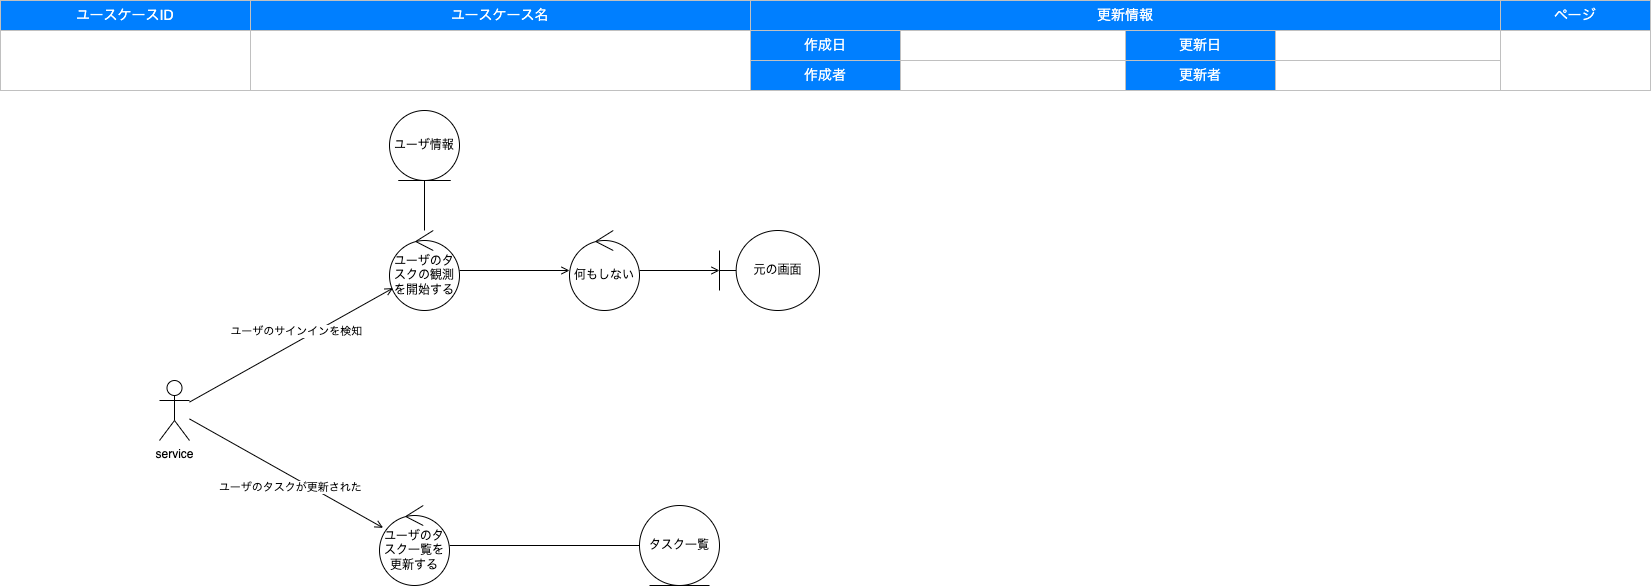

The diagram above was exported from draw.io. Its source (the exported page's mxGraphModel, read from the mxfile embedded in the PNG):
<mxGraphModel dx="462" dy="739" grid="1" gridSize="10" guides="1" tooltips="1" connect="1" arrows="1" fold="1" page="1" pageScale="1" pageWidth="1654" pageHeight="1169" math="0" shadow="0">
  <root>
    <mxCell id="0" />
    <mxCell id="1" style="locked=1;" parent="0" />
    <mxCell id="10" value="" style="group" vertex="1" connectable="0" parent="1">
      <mxGeometry x="1" width="1650" height="90" as="geometry" />
    </mxCell>
    <mxCell id="11" value="ユースケースID" style="rounded=0;whiteSpace=wrap;html=1;strokeColor=#C0C0C0;fontSize=14;labelBorderColor=none;labelBackgroundColor=none;fillColor=#007FFF;fontColor=#FFFFFF;" vertex="1" parent="10">
      <mxGeometry width="250" height="30" as="geometry" />
    </mxCell>
    <mxCell id="12" value="ユースケース名" style="rounded=0;whiteSpace=wrap;html=1;strokeColor=#C0C0C0;fontSize=14;labelBorderColor=none;labelBackgroundColor=none;fillColor=#007FFF;fontColor=#FFFFFF;" vertex="1" parent="10">
      <mxGeometry x="250" width="500" height="30" as="geometry" />
    </mxCell>
    <mxCell id="13" value="更新情報" style="rounded=0;whiteSpace=wrap;html=1;strokeColor=#C0C0C0;fontSize=14;labelBorderColor=none;labelBackgroundColor=none;fillColor=#007FFF;fontColor=#FFFFFF;" vertex="1" parent="10">
      <mxGeometry x="750" width="750" height="30" as="geometry" />
    </mxCell>
    <mxCell id="14" value="ページ" style="rounded=0;whiteSpace=wrap;html=1;strokeColor=#C0C0C0;fontSize=14;labelBorderColor=none;labelBackgroundColor=none;fillColor=#007FFF;fontColor=#FFFFFF;" vertex="1" parent="10">
      <mxGeometry x="1500" width="150" height="30" as="geometry" />
    </mxCell>
    <mxCell id="15" value="" style="rounded=0;whiteSpace=wrap;html=1;strokeColor=#C0C0C0;fontSize=14;labelBorderColor=none;labelBackgroundColor=none;fillColor=none;fontColor=#000000;" vertex="1" parent="10">
      <mxGeometry y="30" width="250" height="60" as="geometry" />
    </mxCell>
    <mxCell id="16" value="" style="rounded=0;whiteSpace=wrap;html=1;strokeColor=#C0C0C0;fontSize=14;labelBorderColor=none;labelBackgroundColor=none;fillColor=none;fontColor=#000000;" vertex="1" parent="10">
      <mxGeometry x="250" y="30" width="500" height="60" as="geometry" />
    </mxCell>
    <mxCell id="17" value="作成日" style="rounded=0;whiteSpace=wrap;html=1;strokeColor=#C0C0C0;fontSize=14;labelBorderColor=none;labelBackgroundColor=none;fillColor=#007FFF;fontColor=#FFFFFF;" vertex="1" parent="10">
      <mxGeometry x="750" y="30" width="150" height="30" as="geometry" />
    </mxCell>
    <mxCell id="18" value="" style="rounded=0;whiteSpace=wrap;html=1;strokeColor=#C0C0C0;fontSize=14;labelBorderColor=none;labelBackgroundColor=none;fillColor=none;fontColor=#000000;" vertex="1" parent="10">
      <mxGeometry x="1500" y="30" width="150" height="60" as="geometry" />
    </mxCell>
    <mxCell id="19" value="作成者" style="rounded=0;whiteSpace=wrap;html=1;strokeColor=#C0C0C0;fontSize=14;labelBorderColor=none;labelBackgroundColor=none;fillColor=#007FFF;fontColor=#FFFFFF;" vertex="1" parent="10">
      <mxGeometry x="750" y="60" width="150" height="30" as="geometry" />
    </mxCell>
    <mxCell id="20" value="更新日" style="rounded=0;whiteSpace=wrap;html=1;strokeColor=#C0C0C0;fontSize=14;labelBorderColor=none;labelBackgroundColor=none;fillColor=#007FFF;fontColor=#FFFFFF;" vertex="1" parent="10">
      <mxGeometry x="1125" y="30" width="150" height="30" as="geometry" />
    </mxCell>
    <mxCell id="21" value="更新者" style="rounded=0;whiteSpace=wrap;html=1;strokeColor=#C0C0C0;fontSize=14;labelBorderColor=none;labelBackgroundColor=none;fillColor=#007FFF;fontColor=#FFFFFF;" vertex="1" parent="10">
      <mxGeometry x="1125" y="60" width="150" height="30" as="geometry" />
    </mxCell>
    <mxCell id="22" value="" style="rounded=0;whiteSpace=wrap;html=1;strokeColor=#C0C0C0;fontSize=14;labelBorderColor=none;labelBackgroundColor=none;fillColor=none;fontColor=#000000;" vertex="1" parent="10">
      <mxGeometry x="900" y="30" width="225" height="30" as="geometry" />
    </mxCell>
    <mxCell id="23" value="" style="rounded=0;whiteSpace=wrap;html=1;strokeColor=#C0C0C0;fontSize=14;labelBorderColor=none;labelBackgroundColor=none;fillColor=none;fontColor=#000000;" vertex="1" parent="10">
      <mxGeometry x="1275" y="30" width="225" height="30" as="geometry" />
    </mxCell>
    <mxCell id="24" value="" style="rounded=0;whiteSpace=wrap;html=1;strokeColor=#C0C0C0;fontSize=14;labelBorderColor=none;labelBackgroundColor=none;fillColor=none;fontColor=#000000;" vertex="1" parent="10">
      <mxGeometry x="900" y="60" width="225" height="30" as="geometry" />
    </mxCell>
    <mxCell id="25" value="" style="rounded=0;whiteSpace=wrap;html=1;strokeColor=#C0C0C0;fontSize=14;labelBorderColor=none;labelBackgroundColor=none;fillColor=none;fontColor=#000000;" vertex="1" parent="10">
      <mxGeometry x="1275" y="60" width="225" height="30" as="geometry" />
    </mxCell>
    <mxCell id="26" value="ドキュメント情報" style="locked=1;" parent="0" />
    <mxCell id="27" value="ロバストネス図" parent="0" />
    <mxCell id="29" value="ユーザのタスクの観測を開始する" style="ellipse;shape=umlControl;whiteSpace=wrap;html=1;" vertex="1" parent="27">
      <mxGeometry x="390" y="230" width="70" height="80" as="geometry" />
    </mxCell>
    <mxCell id="30" style="edgeStyle=none;html=1;endArrow=open;endFill=0;" edge="1" parent="27" source="32" target="34">
      <mxGeometry relative="1" as="geometry">
        <mxPoint x="400" y="409.9999999999998" as="targetPoint" />
      </mxGeometry>
    </mxCell>
    <mxCell id="31" value="ユーザのタスクが更新された" style="edgeLabel;html=1;align=center;verticalAlign=middle;resizable=0;points=[];" vertex="1" connectable="0" parent="30">
      <mxGeometry x="0.2558" relative="1" as="geometry">
        <mxPoint x="-21" as="offset" />
      </mxGeometry>
    </mxCell>
    <mxCell id="32" value="service" style="shape=umlActor;verticalLabelPosition=bottom;verticalAlign=top;html=1;" vertex="1" parent="27">
      <mxGeometry x="160" y="380" width="30" height="60" as="geometry" />
    </mxCell>
    <mxCell id="33" style="edgeStyle=none;html=1;endArrow=none;endFill=0;" edge="1" parent="27" source="34" target="35">
      <mxGeometry relative="1" as="geometry" />
    </mxCell>
    <mxCell id="34" value="ユーザのタスク一覧を更新する" style="ellipse;shape=umlControl;whiteSpace=wrap;html=1;" vertex="1" parent="27">
      <mxGeometry x="380" y="505" width="70" height="80" as="geometry" />
    </mxCell>
    <mxCell id="35" value="タスク一覧" style="ellipse;shape=umlEntity;whiteSpace=wrap;html=1;" vertex="1" parent="27">
      <mxGeometry x="640" y="505" width="80" height="80" as="geometry" />
    </mxCell>
    <mxCell id="36" style="edgeStyle=none;html=1;endArrow=open;endFill=0;" edge="1" parent="27" source="32" target="29">
      <mxGeometry relative="1" as="geometry">
        <mxPoint x="393.5975308449863" y="537.3361111003048" as="targetPoint" />
        <mxPoint x="170" y="300" as="sourcePoint" />
      </mxGeometry>
    </mxCell>
    <mxCell id="37" value="ユーザのサインインを検知" style="edgeLabel;html=1;align=center;verticalAlign=middle;resizable=0;points=[];" vertex="1" connectable="0" parent="36">
      <mxGeometry x="0.2558" relative="1" as="geometry">
        <mxPoint x="-21" as="offset" />
      </mxGeometry>
    </mxCell>
    <mxCell id="38" style="edgeStyle=none;html=1;endArrow=none;endFill=0;" edge="1" parent="27" target="39" source="29">
      <mxGeometry relative="1" as="geometry">
        <mxPoint x="495" y="90" as="sourcePoint" />
      </mxGeometry>
    </mxCell>
    <mxCell id="39" value="ユーザ情報" style="ellipse;shape=umlEntity;whiteSpace=wrap;html=1;aspect=fixed;" vertex="1" parent="27">
      <mxGeometry x="390" y="110" width="70" height="70" as="geometry" />
    </mxCell>
    <mxCell id="40" style="edgeStyle=none;html=1;endArrow=open;endFill=0;" edge="1" parent="27" target="42" source="29">
      <mxGeometry relative="1" as="geometry">
        <mxPoint x="370.00061070600975" y="199.99952539955265" as="sourcePoint" />
      </mxGeometry>
    </mxCell>
    <mxCell id="41" value="元の画面" style="shape=umlBoundary;whiteSpace=wrap;html=1;" vertex="1" parent="27">
      <mxGeometry x="720" y="230.00000000000003" width="100" height="80" as="geometry" />
    </mxCell>
    <mxCell id="42" value="何もしない" style="ellipse;shape=umlControl;whiteSpace=wrap;html=1;" vertex="1" parent="27">
      <mxGeometry x="570" y="230" width="70" height="80" as="geometry" />
    </mxCell>
    <mxCell id="43" style="edgeStyle=none;html=1;endArrow=open;endFill=0;" edge="1" parent="27" source="42" target="41">
      <mxGeometry relative="1" as="geometry">
        <mxPoint x="640" y="280" as="sourcePoint" />
        <mxPoint x="580" y="280" as="targetPoint" />
      </mxGeometry>
    </mxCell>
  </root>
</mxGraphModel>